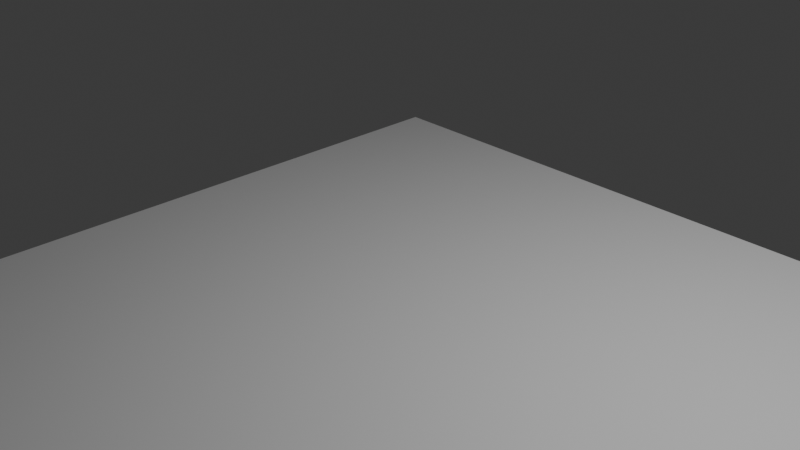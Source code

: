# Source: Useless_called_a_carpet_for_which_i_am_able_to_neither_find_nor_import_a_decent_texture.blend  (saved by Blender 4.4.32; exported with 4.5.12 LTS)
import bpy
from mathutils import Matrix  # noqa: F401  (used for matrix-valued properties, if any)

bpy.ops.wm.read_factory_settings(use_empty=True)
scene = bpy.context.scene
scene.name = 'Scene'

# ---- collections
col_collection = bpy.data.collections.new('Collection'); scene.collection.children.link(col_collection)

# ---- materials (node trees are filled in below, after node groups)
mat_material = bpy.data.materials.new('Material')
mat_material.alpha_threshold = 0.0
mat_material.roughness = 0.5
mat_material.line_color = (0.0, 0.0, 0.0, 1.0)

# ---- material node trees
mat_material.use_nodes = True; mat_material.node_tree.nodes.clear()
_N = mat_material.node_tree.nodes; _L = mat_material.node_tree.links
n0 = _N.new('ShaderNodeOutputMaterial'); n0.name = 'Material Output'; n0.location = (300, 300)
n1 = _N.new('ShaderNodeBsdfPrincipled'); n1.name = 'Principled BSDF'; n1.location = (10, 300)
n1.inputs[3].default_value = 1.45
_L.new(n1.outputs[0], n0.inputs[0])
n0.is_active_output = True

# ---- world
world_world = bpy.data.worlds.new('World'); scene.world = world_world
world_world.use_nodes = True; world_world.node_tree.nodes.clear()
_N = world_world.node_tree.nodes; _L = world_world.node_tree.links
n0 = _N.new('ShaderNodeOutputWorld'); n0.name = 'World Output'; n0.location = (300, 300)
n1 = _N.new('ShaderNodeBackground'); n1.name = 'Background'; n1.location = (10, 300)
n1.inputs[0].default_value = (0.05088, 0.05088, 0.05088, 1.0)
_L.new(n1.outputs[0], n0.inputs[0])
n0.is_active_output = True
world_world.color = (0.05088, 0.05088, 0.05088)
world_world.sun_shadow_jitter_overblur = 0.0

# ---- cameras
cam_camera = bpy.data.cameras.new('Camera')
cam_camera.clip_end = 100.0
cam_camera.ortho_scale = 7.314

# ---- lights
light_light = bpy.data.lights.new('Light', 'POINT')
light_light.energy = 1000.0
light_light.shadow_soft_size = 0.1

# ---- meshes
me_cube = bpy.data.meshes.new('Cube')
me_cube.from_pydata([(6.035, 3.674, -0.8539), (6.035, 3.674, -1.0), (6.035, -4.601, -0.8539), (6.035, -4.601, -1.0), (-3.557, 3.674, -0.8539), (-3.557, 3.674, -1.0), (-3.557, -4.601, -0.8539), (-3.557, -4.601, -1.0)], [], [(0, 4, 6, 2), (3, 2, 6, 7), (7, 6, 4, 5), (5, 1, 3, 7), (1, 0, 2, 3), (5, 4, 0, 1)])
_uv = me_cube.uv_layers.new(name='UVMap')
_uv.uv.foreach_set('vector', [0.625, 0.5, 0.875, 0.5, 0.875, 0.75, 0.625, 0.75, 0.375, 0.75, 0.625, 0.75, 0.625, 1.0, 0.375, 1.0, 0.375, 0.0, 0.625, 0.0, 0.625, 0.25, 0.375, 0.25, 0.125, 0.5, 0.375, 0.5, 0.375, 0.75, 0.125, 0.75, 0.375, 0.5, 0.625, 0.5, 0.625, 0.75, 0.375, 0.75, 0.375, 0.25, 0.625, 0.25, 0.625, 0.5, 0.375, 0.5])
me_cube.materials.append(mat_material)
me_cube.use_mirror_vertex_groups = False
me_cube.update()

# ---- objects
ob_cube = bpy.data.objects.new('Cube', me_cube)
ob_light = bpy.data.objects.new('Light', light_light)
ob_camera = bpy.data.objects.new('Camera', cam_camera)

# ---- transforms, parenting, visibility, modifiers, constraints
ob_cube.location = (0.0, 0.0, 0.0)
ob_cube.lock_rotations_4d = False
ob_cube.empty_display_type = 'ARROWS'
ob_cube.lineart.crease_threshold = 0.0
ob_light.location = (4.076, 1.005, 5.904)
ob_light.rotation_euler = (0.6503, 0.05522, 1.866)
ob_light.lock_rotations_4d = False
ob_light.empty_display_type = 'ARROWS'
ob_light.color = (0.0, 0.0, 0.0, 0.0)
ob_light.lineart.crease_threshold = 0.0
ob_camera.location = (7.359, -6.926, 4.958)
ob_camera.rotation_euler = (1.109, 0.0, 0.8149)
ob_camera.lock_rotations_4d = False
ob_camera.empty_display_type = 'ARROWS'
ob_camera.color = (0.0, 0.0, 0.0, 0.0)
ob_camera.display_type = 'WIRE'
ob_camera.lineart.crease_threshold = 0.0

# ---- collection membership
col_collection.objects.link(ob_cube)
col_collection.objects.link(ob_light)
col_collection.objects.link(ob_camera)

# ---- scene / render settings (as saved in the file)
scene.camera = ob_camera
scene.frame_start = 1; scene.frame_end = 250; scene.frame_set(1)
scene.render.engine = 'BLENDER_EEVEE_NEXT'
bpy.context.view_layer.update()
